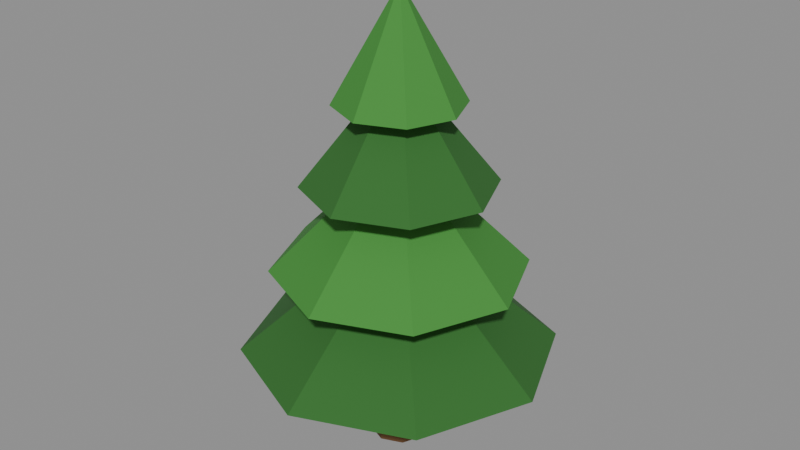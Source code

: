# Source: tree.blend  (saved by Blender 5.2.44; exported with 4.5.12 LTS)
import bpy
from mathutils import Matrix  # noqa: F401  (used for matrix-valued properties, if any)

bpy.ops.wm.read_factory_settings(use_empty=True)
scene = bpy.context.scene
scene.name = 'Scene'

# ---- materials (node trees are filled in below, after node groups)
mat_bark = bpy.data.materials.new('Bark')
mat_needles_0 = bpy.data.materials.new('Needles.0')
mat_needles_1 = bpy.data.materials.new('Needles.1')

# ---- material node trees
mat_bark.use_nodes = True; mat_bark.node_tree.nodes.clear()
_N = mat_bark.node_tree.nodes; _L = mat_bark.node_tree.links
n0 = _N.new('ShaderNodeBsdfPrincipled'); n0.name = 'Principled BSDF'; n0.location = (-200, 100)
n0.inputs[0].default_value = (0.147, 0.06848, 0.02416, 1.0)
n0.inputs[2].default_value = 0.9
n0.inputs[10].default_value = 0.005
n1 = _N.new('ShaderNodeOutputMaterial'); n1.name = 'Material Output'; n1.location = (200, 100)
_L.new(n0.outputs[0], n1.inputs[0])
n1.is_active_output = True
mat_needles_0.use_nodes = True; mat_needles_0.node_tree.nodes.clear()
_N = mat_needles_0.node_tree.nodes; _L = mat_needles_0.node_tree.links
n0 = _N.new('ShaderNodeBsdfPrincipled'); n0.name = 'Principled BSDF'; n0.location = (-200, 100)
n0.inputs[0].default_value = (0.02843, 0.147, 0.02315, 1.0)
n0.inputs[2].default_value = 0.9
n0.inputs[10].default_value = 0.005
n1 = _N.new('ShaderNodeOutputMaterial'); n1.name = 'Material Output'; n1.location = (200, 100)
_L.new(n0.outputs[0], n1.inputs[0])
n1.is_active_output = True
mat_needles_1.use_nodes = True; mat_needles_1.node_tree.nodes.clear()
_N = mat_needles_1.node_tree.nodes; _L = mat_needles_1.node_tree.links
n0 = _N.new('ShaderNodeBsdfPrincipled'); n0.name = 'Principled BSDF'; n0.location = (-200, 100)
n0.inputs[0].default_value = (0.04971, 0.2542, 0.03689, 1.0)
n0.inputs[2].default_value = 0.9
n0.inputs[10].default_value = 0.005
n1 = _N.new('ShaderNodeOutputMaterial'); n1.name = 'Material Output'; n1.location = (200, 100)
_L.new(n0.outputs[0], n1.inputs[0])
n1.is_active_output = True

# ---- meshes
me_trunk = bpy.data.meshes.new('Trunk')
me_trunk.from_pydata([(0.0, 0.38, -1.2), (0.0, 0.26, 1.2), (0.2687, 0.2687, -1.2), (0.1838, 0.1838, 1.2), (0.38, 0.0, -1.2), (0.26, 0.0, 1.2), (0.2687, -0.2687, -1.2), (0.1838, -0.1838, 1.2), (0.0, -0.38, -1.2), (0.0, -0.26, 1.2), (-0.2687, -0.2687, -1.2), (-0.1838, -0.1838, 1.2), (-0.38, 0.0, -1.2), (-0.26, 0.0, 1.2), (-0.2687, 0.2687, -1.2), (-0.1838, 0.1838, 1.2)], [], [(0, 1, 3, 2), (2, 3, 5, 4), (4, 5, 7, 6), (6, 7, 9, 8), (8, 9, 11, 10), (10, 11, 13, 12), (3, 1, 15, 13, 11, 9, 7, 5), (12, 13, 15, 14), (14, 15, 1, 0), (0, 2, 4, 6, 8, 10, 12, 14)])
_uv = me_trunk.uv_layers.new(name='UVMap')
_uv.uv.foreach_set('vector', [1.0, 0.5, 1.0, 1.0, 0.875, 1.0, 0.875, 0.5, 0.875, 0.5, 0.875, 1.0, 0.75, 1.0, 0.75, 0.5, 0.75, 0.5, 0.75, 1.0, 0.625, 1.0, 0.625, 0.5, 0.625, 0.5, 0.625, 1.0, 0.5, 1.0, 0.5, 0.5, 0.5, 0.5, 0.5, 1.0, 0.375, 1.0, 0.375, 0.5, 0.375, 0.5, 0.375, 1.0, 0.25, 1.0, 0.25, 0.5, 0.4197, 0.4197, 0.25, 0.49, 0.08029, 0.4197, 0.01, 0.25, 0.08029, 0.08029, 0.25, 0.01, 0.4197, 0.08029, 0.49, 0.25, 0.25, 0.5, 0.25, 1.0, 0.125, 1.0, 0.125, 0.5, 0.125, 0.5, 0.125, 1.0, 0.0, 1.0, 0.0, 0.5, 0.75, 0.49, 0.9197, 0.4197, 0.99, 0.25, 0.9197, 0.08029, 0.75, 0.01, 0.5803, 0.08029, 0.51, 0.25, 0.5803, 0.4197])
me_trunk.materials.append(mat_bark)
me_trunk.update()
me_tier_0 = bpy.data.meshes.new('Tier.0')
me_tier_0.from_pydata([(0.0, 2.0, -0.85), (1.414, 1.414, -0.85), (2.0, 0.0, -0.85), (1.414, -1.414, -0.85), (0.0, -2.0, -0.85), (-1.414, -1.414, -0.85), (-2.0, 0.0, -0.85), (-1.414, 1.414, -0.85), (0.0, 0.0, 0.85)], [], [(0, 8, 1), (1, 8, 2), (2, 8, 3), (3, 8, 4), (4, 8, 5), (5, 8, 6), (0, 1, 2, 3, 4, 5, 6, 7), (6, 8, 7), (7, 8, 0)])
_uv = me_tier_0.uv_layers.new(name='UVMap')
_uv.uv.foreach_set('vector', [0.25, 0.49, 0.25, 0.25, 0.4197, 0.4197, 0.4197, 0.4197, 0.25, 0.25, 0.49, 0.25, 0.49, 0.25, 0.25, 0.25, 0.4197, 0.08029, 0.4197, 0.08029, 0.25, 0.25, 0.25, 0.01, 0.25, 0.01, 0.25, 0.25, 0.08029, 0.08029, 0.08029, 0.08029, 0.25, 0.25, 0.01, 0.25, 0.75, 0.49, 0.9197, 0.4197, 0.99, 0.25, 0.9197, 0.08029, 0.75, 0.01, 0.5803, 0.08029, 0.51, 0.25, 0.5803, 0.4197, 0.01, 0.25, 0.25, 0.25, 0.08029, 0.4197, 0.08029, 0.4197, 0.25, 0.25, 0.25, 0.49])
me_tier_0.materials.append(mat_needles_0)
me_tier_0.update()
me_tier_1 = bpy.data.meshes.new('Tier.1')
me_tier_1.from_pydata([(0.0, 1.6, -0.8), (1.131, 1.131, -0.8), (1.6, 0.0, -0.8), (1.131, -1.131, -0.8), (0.0, -1.6, -0.8), (-1.131, -1.131, -0.8), (-1.6, 0.0, -0.8), (-1.131, 1.131, -0.8), (0.0, 0.0, 0.8)], [], [(0, 8, 1), (1, 8, 2), (2, 8, 3), (3, 8, 4), (4, 8, 5), (5, 8, 6), (0, 1, 2, 3, 4, 5, 6, 7), (6, 8, 7), (7, 8, 0)])
_uv = me_tier_1.uv_layers.new(name='UVMap')
_uv.uv.foreach_set('vector', [0.25, 0.49, 0.25, 0.25, 0.4197, 0.4197, 0.4197, 0.4197, 0.25, 0.25, 0.49, 0.25, 0.49, 0.25, 0.25, 0.25, 0.4197, 0.08029, 0.4197, 0.08029, 0.25, 0.25, 0.25, 0.01, 0.25, 0.01, 0.25, 0.25, 0.08029, 0.08029, 0.08029, 0.08029, 0.25, 0.25, 0.01, 0.25, 0.75, 0.49, 0.9197, 0.4197, 0.99, 0.25, 0.9197, 0.08029, 0.75, 0.01, 0.5803, 0.08029, 0.51, 0.25, 0.5803, 0.4197, 0.01, 0.25, 0.25, 0.25, 0.08029, 0.4197, 0.08029, 0.4197, 0.25, 0.25, 0.25, 0.49])
me_tier_1.materials.append(mat_needles_1)
me_tier_1.update()
me_tier_2 = bpy.data.meshes.new('Tier.2')
me_tier_2.from_pydata([(0.0, 1.2, -0.75), (0.8485, 0.8485, -0.75), (1.2, 0.0, -0.75), (0.8485, -0.8485, -0.75), (0.0, -1.2, -0.75), (-0.8485, -0.8485, -0.75), (-1.2, 0.0, -0.75), (-0.8485, 0.8485, -0.75), (0.0, 0.0, 0.75)], [], [(0, 8, 1), (1, 8, 2), (2, 8, 3), (3, 8, 4), (4, 8, 5), (5, 8, 6), (0, 1, 2, 3, 4, 5, 6, 7), (6, 8, 7), (7, 8, 0)])
_uv = me_tier_2.uv_layers.new(name='UVMap')
_uv.uv.foreach_set('vector', [0.25, 0.49, 0.25, 0.25, 0.4197, 0.4197, 0.4197, 0.4197, 0.25, 0.25, 0.49, 0.25, 0.49, 0.25, 0.25, 0.25, 0.4197, 0.08029, 0.4197, 0.08029, 0.25, 0.25, 0.25, 0.01, 0.25, 0.01, 0.25, 0.25, 0.08029, 0.08029, 0.08029, 0.08029, 0.25, 0.25, 0.01, 0.25, 0.75, 0.49, 0.9197, 0.4197, 0.99, 0.25, 0.9197, 0.08029, 0.75, 0.01, 0.5803, 0.08029, 0.51, 0.25, 0.5803, 0.4197, 0.01, 0.25, 0.25, 0.25, 0.08029, 0.4197, 0.08029, 0.4197, 0.25, 0.25, 0.25, 0.49])
me_tier_2.materials.append(mat_needles_0)
me_tier_2.update()
me_tier_3 = bpy.data.meshes.new('Tier.3')
me_tier_3.from_pydata([(0.0, 0.8, -0.7), (0.5657, 0.5657, -0.7), (0.8, 0.0, -0.7), (0.5657, -0.5657, -0.7), (0.0, -0.8, -0.7), (-0.5657, -0.5657, -0.7), (-0.8, 0.0, -0.7), (-0.5657, 0.5657, -0.7), (0.0, 0.0, 0.7)], [], [(0, 8, 1), (1, 8, 2), (2, 8, 3), (3, 8, 4), (4, 8, 5), (5, 8, 6), (0, 1, 2, 3, 4, 5, 6, 7), (6, 8, 7), (7, 8, 0)])
_uv = me_tier_3.uv_layers.new(name='UVMap')
_uv.uv.foreach_set('vector', [0.25, 0.49, 0.25, 0.25, 0.4197, 0.4197, 0.4197, 0.4197, 0.25, 0.25, 0.49, 0.25, 0.49, 0.25, 0.25, 0.25, 0.4197, 0.08029, 0.4197, 0.08029, 0.25, 0.25, 0.25, 0.01, 0.25, 0.01, 0.25, 0.25, 0.08029, 0.08029, 0.08029, 0.08029, 0.25, 0.25, 0.01, 0.25, 0.75, 0.49, 0.9197, 0.4197, 0.99, 0.25, 0.9197, 0.08029, 0.75, 0.01, 0.5803, 0.08029, 0.51, 0.25, 0.5803, 0.4197, 0.01, 0.25, 0.25, 0.25, 0.08029, 0.4197, 0.08029, 0.4197, 0.25, 0.25, 0.25, 0.49])
me_tier_3.materials.append(mat_needles_1)
me_tier_3.update()

# ---- objects
ob_trunk = bpy.data.objects.new('Trunk', me_trunk)
ob_tier_0 = bpy.data.objects.new('Tier.0', me_tier_0)
ob_tier_1 = bpy.data.objects.new('Tier.1', me_tier_1)
ob_tier_2 = bpy.data.objects.new('Tier.2', me_tier_2)
ob_tier_3 = bpy.data.objects.new('Tier.3', me_tier_3)

# ---- transforms, parenting, visibility, modifiers, constraints
ob_trunk.location = (0.0, 0.0, 1.2)
ob_tier_0.location = (0.0, 0.0, 2.15)
ob_tier_1.location = (0.0, 0.0, 3.2)
ob_tier_2.location = (0.0, 0.0, 4.25)
ob_tier_3.location = (0.0, 0.0, 5.2)

# ---- collection membership
scene.collection.objects.link(ob_trunk)
scene.collection.objects.link(ob_tier_0)
scene.collection.objects.link(ob_tier_1)
scene.collection.objects.link(ob_tier_2)
scene.collection.objects.link(ob_tier_3)

# ---- scene / render settings (as saved in the file)
scene.frame_start = 1; scene.frame_end = 250; scene.frame_set(1)
scene.render.engine = 'BLENDER_EEVEE_NEXT'
scene.render.bake_bias = 0.0
scene.render.bake_samples = 0
scene.render.compositor_device = 'GPU'
scene.eevee.use_volume_custom_range = False
scene.eevee.fast_gi_thickness_near = 0.1
scene.eevee.fast_gi_thickness_far = 0.0
scene.eevee.ray_tracing_options.screen_trace_thickness = 0.1
bpy.context.view_layer.update()

# ---- added for rendering (the .blend has no active camera and no usable light): camera, sun + grey world if the file has none
cam_auto = bpy.data.cameras.new('AutoCamera')
cam_auto.lens = 50.0
cam_auto.sensor_width = 36.0
cam_auto.clip_end = 1000.0
ob_auto_camera = bpy.data.objects.new('AutoCamera', cam_auto)
scene.collection.objects.link(ob_auto_camera)
ob_auto_camera.location = (7.56254, -9.07505, 9.00003)
ob_auto_camera.rotation_euler = (1.09748, -7.21219e-08, 0.694738)
scene.camera = ob_auto_camera
light_auto_sun = bpy.data.lights.new('AutoSun', 'SUN')
light_auto_sun.energy = 3.0
light_auto_sun.angle = 0.0523599
ob_auto_sun = bpy.data.objects.new('AutoSun', light_auto_sun)
scene.collection.objects.link(ob_auto_sun)
ob_auto_sun.rotation_euler = (0.872665, 0.174533, 0.523599)
if scene.world is None:
    world_auto = bpy.data.worlds.new('AutoWorld')
    world_auto.color = (0.3, 0.3, 0.3)
    scene.world = world_auto
bpy.context.view_layer.update()
